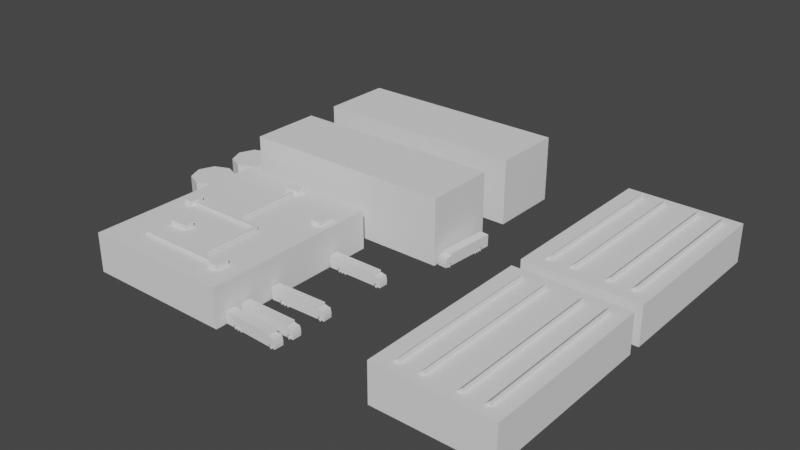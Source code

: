 # Source: logistics.blend  (saved by Blender 2.93.21; exported with 4.5.12 LTS)
import bpy
from mathutils import Matrix  # noqa: F401  (used for matrix-valued properties, if any)

bpy.ops.wm.read_factory_settings(use_empty=True)
scene = bpy.context.scene
scene.name = 'Scene'

# ---- collections
col_collection = bpy.data.collections.new('Collection'); scene.collection.children.link(col_collection)

# ---- world
world_world = bpy.data.worlds.new('World'); scene.world = world_world
world_world.use_nodes = True; world_world.node_tree.nodes.clear()
_N = world_world.node_tree.nodes; _L = world_world.node_tree.links
n0 = _N.new('ShaderNodeOutputWorld'); n0.name = 'World Output'; n0.location = (300, 300)
n1 = _N.new('ShaderNodeBackground'); n1.name = 'Background'; n1.location = (10, 300)
n1.inputs[0].default_value = (0.05088, 0.05088, 0.05088, 1.0)
_L.new(n1.outputs[0], n0.inputs[0])
n0.is_active_output = True
world_world.color = (0.05088, 0.05088, 0.05088)
world_world.use_sun_shadow = False
world_world.sun_shadow_jitter_overblur = 0.0

# ---- meshes
me_plane_002 = bpy.data.meshes.new('Plane.002')
me_plane_002.from_pydata([(11.28, -6.206, 0.0), (97.05, -6.206, 0.0), (11.28, 128.8, 0.0), (97.05, 128.8, 0.0), (11.28, 139.1, 0.0), (97.05, 139.1, 0.0), (11.28, 274.1, 0.0), (97.05, 274.1, 0.0), (-221.0, -7.785, 0.0), (-109.7, -7.785, 0.0), (-221.0, 127.3, 0.0), (-109.7, 127.3, 0.0), (-220.9, 139.1, 0.0), (-56.9, 139.1, 0.0), (-220.9, 193.5, 0.0), (-56.9, 193.5, 0.0), (-220.9, 218.9, 0.0), (-56.9, 218.9, 0.0), (-220.9, 273.3, 0.0), (-56.9, 273.3, 0.0), (-244.8, 128.4, 0.0), (-256.2, 123.6, 0.0), (-261.0, 112.1, 0.0), (-256.2, 100.6, 0.0), (-244.8, 95.87, 0.0), (-233.3, 100.6, 0.0), (-228.5, 112.1, 0.0), (-233.3, 123.6, 0.0), (-244.8, 169.4, 0.0), (-256.2, 164.7, 0.0), (-261.0, 153.2, 0.0), (-256.2, 141.7, 0.0), (-244.8, 136.9, 0.0), (-233.3, 141.7, 0.0), (-228.5, 153.2, 0.0), (-233.3, 164.7, 0.0), (-244.8, 211.3, 0.0), (-256.2, 206.5, 0.0), (-261.0, 195.0, 0.0), (-256.2, 183.5, 0.0), (-244.8, 178.8, 0.0), (-233.3, 183.5, 0.0), (-228.5, 195.0, 0.0), (-233.3, 206.5, 0.0), (-256.2, 123.6, 21.32), (-244.8, 128.4, 21.32), (-261.0, 112.1, 21.32), (-256.2, 100.6, 21.32), (-244.8, 95.87, 21.32), (-233.3, 100.6, 21.32), (-228.5, 112.1, 21.32), (-233.3, 123.6, 21.32), (-256.2, 164.7, 21.32), (-244.8, 169.4, 21.32), (-261.0, 153.2, 21.32), (-256.2, 141.7, 21.32), (-244.8, 136.9, 21.32), (-233.3, 141.7, 21.32), (-228.5, 153.2, 21.32), (-233.3, 164.7, 21.32), (-256.2, 206.5, 21.32), (-244.8, 211.3, 21.32), (-261.0, 195.0, 21.32), (-256.2, 183.5, 21.32), (-244.8, 178.8, 21.32), (-233.3, 183.5, 21.32), (-228.5, 195.0, 21.32), (-233.3, 206.5, 21.32), (11.28, 128.8, 29.21), (11.28, -6.206, 29.21), (97.05, -6.206, 29.21), (97.05, 128.8, 29.21), (11.28, 139.1, 29.21), (11.28, 274.1, 29.21), (97.05, 139.1, 29.21), (97.05, 274.1, 29.21), (-221.0, -7.785, 29.21), (-221.0, 127.3, 29.21), (-109.7, -7.785, 29.21), (-109.7, 127.3, 29.21), (-220.9, 139.1, 50.03), (-220.9, 193.5, 50.03), (-56.9, 139.1, 50.03), (-56.9, 193.5, 50.03), (-220.9, 218.9, 50.03), (-220.9, 273.3, 50.03), (-56.9, 218.9, 50.03), (-56.9, 273.3, 50.03)], [], [(0, 2, 3, 1), (4, 6, 7, 5), (8, 10, 11, 9), (12, 14, 15, 13), (16, 18, 19, 17), (21, 20, 27, 26, 25, 24, 23, 22), (29, 28, 35, 34, 33, 32, 31, 30), (37, 36, 43, 42, 41, 40, 39, 38), (44, 46, 47, 48, 49, 50, 51, 45), (52, 54, 55, 56, 57, 58, 59, 53), (60, 62, 63, 64, 65, 66, 67, 61), (27, 20, 45, 51), (42, 43, 67, 66), (20, 21, 44, 45), (35, 28, 53, 59), (28, 29, 52, 53), (43, 36, 61, 67), (21, 22, 46, 44), (36, 37, 60, 61), (29, 30, 54, 52), (22, 23, 47, 46), (37, 38, 62, 60), (30, 31, 55, 54), (23, 24, 48, 47), (38, 39, 63, 62), (31, 32, 56, 55), (24, 25, 49, 48), (39, 40, 64, 63), (32, 33, 57, 56), (25, 26, 50, 49), (40, 41, 65, 64), (33, 34, 58, 57), (26, 27, 51, 50), (41, 42, 66, 65), (34, 35, 59, 58), (69, 70, 71, 68), (72, 74, 75, 73), (76, 78, 79, 77), (80, 82, 83, 81), (84, 86, 87, 85), (14, 12, 80, 81), (4, 5, 74, 72), (12, 13, 82, 80), (5, 7, 75, 74), (13, 15, 83, 82), (7, 6, 73, 75), (2, 0, 69, 68), (15, 14, 81, 83), (10, 8, 76, 77), (0, 1, 70, 69), (18, 16, 84, 85), (8, 9, 78, 76), (1, 3, 71, 70), (16, 17, 86, 84), (9, 11, 79, 78), (3, 2, 68, 71), (17, 19, 87, 86), (11, 10, 77, 79), (6, 4, 72, 73), (19, 18, 85, 87)])
_uv = me_plane_002.uv_layers.new(name='UVMap')
_uv.uv.foreach_set('vector', [0.0, 0.0, 0.0, 1.0, 1.0, 1.0, 1.0, 0.0, 0.0, 0.0, 0.0, 1.0, 1.0, 1.0, 1.0, 0.0, 0.0, 0.0, 0.0, 1.0, 1.0, 1.0, 1.0, 0.0, 0.0, 0.0, 0.0, 1.0, 1.0, 1.0, 1.0, 0.0, 0.0, 0.0, 0.0, 1.0, 1.0, 1.0, 1.0, 0.0, 0.0, 0.0, 0.0, 0.0, 0.0, 0.0, 0.0, 0.0, 0.0, 0.0, 0.0, 0.0, 0.0, 0.0, 0.0, 0.0, 0.0, 0.0, 0.0, 0.0, 0.0, 0.0, 0.0, 0.0, 0.0, 0.0, 0.0, 0.0, 0.0, 0.0, 0.0, 0.0, 0.0, 0.0, 0.0, 0.0, 0.0, 0.0, 0.0, 0.0, 0.0, 0.0, 0.0, 0.0, 0.0, 0.0, 0.0, 0.0, 0.0, 0.0, 0.0, 0.0, 0.0, 0.0, 0.0, 0.0, 0.0, 0.0, 0.0, 0.0, 0.0, 0.0, 0.0, 0.0, 0.0, 0.0, 0.0, 0.0, 0.0, 0.0, 0.0, 0.0, 0.0, 0.0, 0.0, 0.0, 0.0, 0.0, 0.0, 0.0, 0.0, 0.0, 0.0, 0.0, 0.0, 0.0, 0.0, 0.0, 0.0, 0.0, 0.0, 0.0, 0.0, 0.0, 0.0, 0.0, 0.0, 0.0, 0.0, 0.0, 0.0, 0.0, 0.0, 0.0, 0.0, 0.0, 0.0, 0.0, 0.0, 0.0, 0.0, 0.0, 0.0, 0.0, 0.0, 0.0, 0.0, 0.0, 0.0, 0.0, 0.0, 0.0, 0.0, 0.0, 0.0, 0.0, 0.0, 0.0, 0.0, 0.0, 0.0, 0.0, 0.0, 0.0, 0.0, 0.0, 0.0, 0.0, 0.0, 0.0, 0.0, 0.0, 0.0, 0.0, 0.0, 0.0, 0.0, 0.0, 0.0, 0.0, 0.0, 0.0, 0.0, 0.0, 0.0, 0.0, 0.0, 0.0, 0.0, 0.0, 0.0, 0.0, 0.0, 0.0, 0.0, 0.0, 0.0, 0.0, 0.0, 0.0, 0.0, 0.0, 0.0, 0.0, 0.0, 0.0, 0.0, 0.0, 0.0, 0.0, 0.0, 0.0, 0.0, 0.0, 0.0, 0.0, 0.0, 0.0, 0.0, 0.0, 0.0, 0.0, 0.0, 0.0, 0.0, 0.0, 0.0, 0.0, 0.0, 0.0, 0.0, 0.0, 0.0, 0.0, 0.0, 0.0, 0.0, 0.0, 0.0, 0.0, 0.0, 0.0, 0.0, 0.0, 0.0, 0.0, 0.0, 0.0, 0.0, 0.0, 0.0, 0.0, 0.0, 0.0, 0.0, 0.0, 0.0, 0.0, 0.0, 0.0, 0.0, 0.0, 0.0, 0.0, 0.0, 0.0, 0.0, 0.0, 0.0, 0.0, 0.0, 0.0, 0.0, 0.0, 0.0, 0.0, 0.0, 0.0, 0.0, 0.0, 0.0, 0.0, 0.0, 0.0, 0.0, 0.0, 0.0, 0.0, 0.0, 0.0, 0.0, 0.0, 0.0, 0.0, 0.0, 0.0, 0.0, 0.0, 0.0, 0.0, 0.0, 0.0, 0.0, 0.0, 0.0, 0.0, 0.0, 0.0, 0.0, 0.0, 0.0, 0.0, 0.0, 0.0, 0.0, 0.0, 0.0, 0.0, 0.0, 0.0, 1.0, 0.0, 1.0, 1.0, 0.0, 1.0, 0.0, 0.0, 1.0, 0.0, 1.0, 1.0, 0.0, 1.0, 0.0, 0.0, 1.0, 0.0, 1.0, 1.0, 0.0, 1.0, 0.0, 0.0, 1.0, 0.0, 1.0, 1.0, 0.0, 1.0, 0.0, 0.0, 1.0, 0.0, 1.0, 1.0, 0.0, 1.0, 0.0, 1.0, 0.0, 0.0, 0.0, 0.0, 0.0, 1.0, 0.0, 0.0, 1.0, 0.0, 1.0, 0.0, 0.0, 0.0, 0.0, 0.0, 1.0, 0.0, 1.0, 0.0, 0.0, 0.0, 1.0, 0.0, 1.0, 1.0, 1.0, 1.0, 1.0, 0.0, 1.0, 0.0, 1.0, 1.0, 1.0, 1.0, 1.0, 0.0, 1.0, 1.0, 0.0, 1.0, 0.0, 1.0, 1.0, 1.0, 0.0, 1.0, 0.0, 0.0, 0.0, 0.0, 0.0, 1.0, 1.0, 1.0, 0.0, 1.0, 0.0, 1.0, 1.0, 1.0, 0.0, 1.0, 0.0, 0.0, 0.0, 0.0, 0.0, 1.0, 0.0, 0.0, 1.0, 0.0, 1.0, 0.0, 0.0, 0.0, 0.0, 1.0, 0.0, 0.0, 0.0, 0.0, 0.0, 1.0, 0.0, 0.0, 1.0, 0.0, 1.0, 0.0, 0.0, 0.0, 1.0, 0.0, 1.0, 1.0, 1.0, 1.0, 1.0, 0.0, 0.0, 0.0, 1.0, 0.0, 1.0, 0.0, 0.0, 0.0, 1.0, 0.0, 1.0, 1.0, 1.0, 1.0, 1.0, 0.0, 1.0, 1.0, 0.0, 1.0, 0.0, 1.0, 1.0, 1.0, 1.0, 0.0, 1.0, 1.0, 1.0, 1.0, 1.0, 0.0, 1.0, 1.0, 0.0, 1.0, 0.0, 1.0, 1.0, 1.0, 0.0, 1.0, 0.0, 0.0, 0.0, 0.0, 0.0, 1.0, 1.0, 1.0, 0.0, 1.0, 0.0, 1.0, 1.0, 1.0])
me_plane_002.use_remesh_fix_poles = True
me_plane_002.use_remesh_preserve_attributes = False
me_plane_002.update()
me_cube_003 = bpy.data.meshes.new('Cube.003')
me_cube_003.from_pydata([(-33.02, -28.35, -0.2034), (-15.65, -28.35, -0.2034), (-15.65, 88.53, -0.2034), (-33.02, 88.53, -0.2034), (-28.81, -28.35, -0.4216), (-28.81, -28.35, 3.788), (-28.81, 88.53, -0.4216), (-28.81, 88.53, 3.788), (-11.44, -28.35, -0.4216), (-11.44, -28.35, 3.788), (-11.44, 88.53, -0.4216), (-11.44, 88.53, 3.788), (9.478, -28.35, -0.2034), (26.84, -28.35, -0.2034), (26.84, 88.53, -0.2034), (9.478, 88.53, -0.2034), (13.69, -28.35, -0.4216), (13.69, -28.35, 3.788), (13.69, 88.53, -0.4216), (13.69, 88.53, 3.788), (31.05, -28.35, -0.4216), (31.05, -28.35, 3.788), (31.05, 88.53, -0.4216), (31.05, 88.53, 3.788), (-33.02, 119.5, -0.2034), (-15.65, 119.5, -0.2034), (-15.65, 236.3, -0.2034), (-33.02, 236.3, -0.2034), (-28.81, 119.5, -0.4216), (-28.81, 119.5, 3.788), (-28.81, 236.3, -0.4216), (-28.81, 236.3, 3.788), (-11.44, 119.5, -0.4216), (-11.44, 119.5, 3.788), (-11.44, 236.3, -0.4216), (-11.44, 236.3, 3.788), (9.478, 119.5, -0.2034), (26.84, 119.5, -0.2034), (26.84, 236.3, -0.2034), (9.478, 236.3, -0.2034), (13.69, 119.5, -0.4216), (13.69, 119.5, 3.788), (13.69, 236.3, -0.4216), (13.69, 236.3, 3.788), (31.05, 119.5, -0.4216), (31.05, 119.5, 3.788), (31.05, 236.3, -0.4216), (31.05, 236.3, 3.788)], [], [(2, 11, 10), (3, 7, 6), (6, 7, 5, 4), (4, 5, 0), (3, 6, 4, 0), (7, 3, 0, 5), (10, 11, 9, 8), (8, 9, 1), (2, 10, 8, 1), (11, 2, 1, 9), (14, 23, 22), (15, 19, 18), (18, 19, 17, 16), (16, 17, 12), (15, 18, 16, 12), (19, 15, 12, 17), (22, 23, 21, 20), (20, 21, 13), (14, 22, 20, 13), (23, 14, 13, 21), (26, 35, 34), (27, 31, 30), (30, 31, 29, 28), (28, 29, 24), (27, 30, 28, 24), (31, 27, 24, 29), (34, 35, 33, 32), (32, 33, 25), (26, 34, 32, 25), (35, 26, 25, 33), (38, 47, 46), (39, 43, 42), (42, 43, 41, 40), (40, 41, 36), (39, 42, 40, 36), (43, 39, 36, 41), (46, 47, 45, 44), (44, 45, 37), (38, 46, 44, 37), (47, 38, 37, 45)])
_uv = me_cube_003.uv_layers.new(name='UVMap')
_uv.uv.foreach_set('vector', [0.5, 0.25, 0.625, 0.5, 0.375, 0.5, 0.5, 0.25, 0.625, 0.5, 0.375, 0.5, 0.375, 0.5, 0.625, 0.5, 0.625, 0.75, 0.375, 0.75, 0.375, 0.75, 0.625, 0.75, 0.5, 1.0, 0.125, 0.5, 0.375, 0.5, 0.375, 0.75, 0.125, 0.75, 0.625, 0.5, 0.875, 0.5, 0.875, 0.75, 0.625, 0.75, 0.375, 0.5, 0.625, 0.5, 0.625, 0.75, 0.375, 0.75, 0.375, 0.75, 0.625, 0.75, 0.5, 1.0, 0.125, 0.5, 0.375, 0.5, 0.375, 0.75, 0.125, 0.75, 0.625, 0.5, 0.875, 0.5, 0.875, 0.75, 0.625, 0.75, 0.5, 0.25, 0.625, 0.5, 0.375, 0.5, 0.5, 0.25, 0.625, 0.5, 0.375, 0.5, 0.375, 0.5, 0.625, 0.5, 0.625, 0.75, 0.375, 0.75, 0.375, 0.75, 0.625, 0.75, 0.5, 1.0, 0.125, 0.5, 0.375, 0.5, 0.375, 0.75, 0.125, 0.75, 0.625, 0.5, 0.875, 0.5, 0.875, 0.75, 0.625, 0.75, 0.375, 0.5, 0.625, 0.5, 0.625, 0.75, 0.375, 0.75, 0.375, 0.75, 0.625, 0.75, 0.5, 1.0, 0.125, 0.5, 0.375, 0.5, 0.375, 0.75, 0.125, 0.75, 0.625, 0.5, 0.875, 0.5, 0.875, 0.75, 0.625, 0.75, 0.5, 0.25, 0.625, 0.5, 0.375, 0.5, 0.5, 0.25, 0.625, 0.5, 0.375, 0.5, 0.375, 0.5, 0.625, 0.5, 0.625, 0.75, 0.375, 0.75, 0.375, 0.75, 0.625, 0.75, 0.5, 1.0, 0.125, 0.5, 0.375, 0.5, 0.375, 0.75, 0.125, 0.75, 0.625, 0.5, 0.875, 0.5, 0.875, 0.75, 0.625, 0.75, 0.375, 0.5, 0.625, 0.5, 0.625, 0.75, 0.375, 0.75, 0.375, 0.75, 0.625, 0.75, 0.5, 1.0, 0.125, 0.5, 0.375, 0.5, 0.375, 0.75, 0.125, 0.75, 0.625, 0.5, 0.875, 0.5, 0.875, 0.75, 0.625, 0.75, 0.5, 0.25, 0.625, 0.5, 0.375, 0.5, 0.5, 0.25, 0.625, 0.5, 0.375, 0.5, 0.375, 0.5, 0.625, 0.5, 0.625, 0.75, 0.375, 0.75, 0.375, 0.75, 0.625, 0.75, 0.5, 1.0, 0.125, 0.5, 0.375, 0.5, 0.375, 0.75, 0.125, 0.75, 0.625, 0.5, 0.875, 0.5, 0.875, 0.75, 0.625, 0.75, 0.375, 0.5, 0.625, 0.5, 0.625, 0.75, 0.375, 0.75, 0.375, 0.75, 0.625, 0.75, 0.5, 1.0, 0.125, 0.5, 0.375, 0.5, 0.375, 0.75, 0.125, 0.75, 0.625, 0.5, 0.875, 0.5, 0.875, 0.75, 0.625, 0.75])
me_cube_003.use_remesh_fix_poles = True
me_cube_003.use_remesh_preserve_attributes = False
me_cube_003.update()
me_cube_004 = bpy.data.meshes.new('Cube.004')
me_cube_004.from_pydata([(3.955, -6.728, -3.28), (3.955, -6.728, 3.28), (3.955, 3.682, -3.28), (3.955, 3.682, 3.28), (10.51, -6.728, -3.28), (10.51, -6.728, 3.28), (10.51, 3.682, -3.28), (10.51, 3.682, 3.28), (-76.39, 42.77, -3.28), (-76.39, 42.77, 3.28), (-76.39, 53.18, -3.28), (-76.39, 53.18, 3.28), (-69.83, 42.77, -3.28), (-69.83, 42.77, 3.28), (-69.83, 53.18, -3.28), (-69.83, 53.18, 3.28), (-36.43, 107.6, -3.28), (-36.43, 107.6, 3.28), (-26.02, 107.6, -3.28), (-26.02, 107.6, 3.28), (-36.43, 101.1, -3.28), (-36.43, 101.1, 3.28), (-26.02, 101.1, -3.28), (-26.02, 101.1, 3.28), (-58.84, -3.181, 0.0), (3.975, -3.181, 0.0), (-58.84, 0.00832, 0.0), (3.975, 0.00832, 0.0), (-70.08, 46.0, 0.0), (-70.08, 49.19, 1.906), (-70.08, 49.19, 0.0), (-11.89, 49.19, 0.0), (-31.21, 101.5, 0.0), (-31.24, 49.19, 0.0), (-28.02, 101.5, 0.0), (-70.08, 46.0, 1.906), (-31.24, 46.0, 0.0), (3.975, 0.00832, 1.906), (-28.06, 49.19, 0.0), (-28.06, 46.0, 0.0), (-58.84, 0.00832, 1.906), (-9.118, 47.53, 0.0), (-11.89, 46.0, 0.0), (-8.712, 45.99, 0.0), (-11.88, 0.00832, 0.0), (3.975, -3.181, 1.906), (-11.88, -3.181, 0.0), (-58.84, -3.181, 1.906), (-8.736, -3.181, 0.0), (-8.736, 0.00832, 0.0), (-11.89, 49.19, 1.906), (-31.21, 101.5, 1.906), (-31.24, 49.19, 1.906), (-28.02, 101.5, 1.906), (-31.24, 46.0, 1.906), (-28.06, 49.19, 1.906), (-28.06, 46.0, 1.906), (-9.118, 47.53, 1.906), (-11.89, 46.0, 1.906), (-8.712, 45.99, 1.906), (-11.88, 0.00832, 1.906), (-11.88, -3.181, 1.906), (-8.736, -3.181, 1.906), (-8.736, 0.00832, 1.906), (-59.76, -3.181, -0.5776), (-59.76, 0.00832, -0.5776), (-61.66, 0.008321, -0.6003), (-61.66, -3.181, -0.6003), (11.57, 76.22, -4.04), (11.57, 76.22, 3.328), (11.57, 89.77, -4.04), (11.57, 89.77, 3.328), (18.94, 76.22, -4.04), (18.94, 76.22, 3.328), (18.94, 89.77, -4.04), (18.94, 89.77, 3.328), (-59.06, 23.76, -4.04), (-59.06, 23.76, 3.328), (-45.51, 23.76, -4.04), (-45.51, 23.76, 3.328), (-59.06, 16.4, -4.04), (-59.06, 16.4, 3.328), (-45.51, 16.4, -4.04), (-45.51, 16.4, 3.328)], [], [(0, 1, 3, 2), (2, 3, 7, 6), (6, 7, 5, 4), (4, 5, 1, 0), (2, 6, 4, 0), (7, 3, 1, 5), (8, 9, 11, 10), (10, 11, 15, 14), (14, 15, 13, 12), (12, 13, 9, 8), (10, 14, 12, 8), (15, 11, 9, 13), (16, 17, 19, 18), (18, 19, 23, 22), (22, 23, 21, 20), (20, 21, 17, 16), (18, 22, 20, 16), (23, 19, 17, 21), (48, 49, 27, 25), (39, 38, 31, 42), (32, 34, 38, 33), (28, 30, 33, 36), (36, 33, 38, 39), (31, 41, 42), (41, 43, 42), (43, 49, 44, 42), (24, 26, 44, 46), (46, 44, 49, 48), (62, 45, 37, 63), (56, 58, 50, 55), (51, 52, 55, 53), (35, 54, 52, 29), (54, 56, 55, 52), (50, 58, 57), (57, 58, 59), (59, 58, 60, 63), (47, 61, 60, 40), (61, 62, 63, 60), (42, 44, 60, 58), (30, 28, 35, 29), (41, 31, 50, 57), (36, 39, 56, 54), (24, 46, 61, 47), (49, 43, 59, 63), (28, 36, 54, 35), (38, 34, 53, 55), (31, 38, 55, 50), (43, 41, 57, 59), (33, 30, 29, 52), (26, 24, 64, 65), (46, 48, 62, 61), (34, 32, 51, 53), (48, 25, 45, 62), (27, 49, 63, 37), (32, 33, 52, 51), (39, 42, 58, 56), (25, 27, 37, 45), (44, 26, 40, 60), (47, 40, 66, 67), (40, 26, 65, 66), (24, 47, 67, 64), (68, 69, 71, 70), (70, 71, 75, 74), (74, 75, 73, 72), (72, 73, 69, 68), (70, 74, 72, 68), (75, 71, 69, 73), (76, 77, 79, 78), (78, 79, 83, 82), (82, 83, 81, 80), (80, 81, 77, 76), (78, 82, 80, 76), (83, 79, 77, 81)])
_uv = me_cube_004.uv_layers.new(name='UVMap')
_uv.uv.foreach_set('vector', [0.375, 0.0, 0.625, 0.0, 0.625, 0.25, 0.375, 0.25, 0.375, 0.25, 0.625, 0.25, 0.625, 0.5, 0.375, 0.5, 0.375, 0.5, 0.625, 0.5, 0.625, 0.75, 0.375, 0.75, 0.375, 0.75, 0.625, 0.75, 0.625, 1.0, 0.375, 1.0, 0.125, 0.5, 0.375, 0.5, 0.375, 0.75, 0.125, 0.75, 0.625, 0.5, 0.875, 0.5, 0.875, 0.75, 0.625, 0.75, 0.375, 0.0, 0.625, 0.0, 0.625, 0.25, 0.375, 0.25, 0.375, 0.25, 0.625, 0.25, 0.625, 0.5, 0.375, 0.5, 0.375, 0.5, 0.625, 0.5, 0.625, 0.75, 0.375, 0.75, 0.375, 0.75, 0.625, 0.75, 0.625, 1.0, 0.375, 1.0, 0.125, 0.5, 0.375, 0.5, 0.375, 0.75, 0.125, 0.75, 0.625, 0.5, 0.875, 0.5, 0.875, 0.75, 0.625, 0.75, 0.375, 0.0, 0.625, 0.0, 0.625, 0.25, 0.375, 0.25, 0.375, 0.25, 0.625, 0.25, 0.625, 0.5, 0.375, 0.5, 0.375, 0.5, 0.625, 0.5, 0.625, 0.75, 0.375, 0.75, 0.375, 0.75, 0.625, 0.75, 0.625, 1.0, 0.375, 1.0, 0.125, 0.5, 0.375, 0.5, 0.375, 0.75, 0.125, 0.75, 0.625, 0.5, 0.875, 0.5, 0.875, 0.75, 0.625, 0.75, 0.7816, 0.0, 0.7816, 1.0, 1.0, 1.0, 1.0, 0.0, 0.7221, 0.0, 0.7221, 1.0, 1.0, 1.0, 1.0, 0.0, 0.0, 0.0, 0.0, 1.0, 1.0, 1.0, 1.0, 0.0, 0.0, 0.0, 0.0, 1.0, 0.6675, 1.0, 0.6675, 0.0, 0.6675, 0.0, 0.6675, 1.0, 0.7221, 1.0, 0.7221, 0.0, 1.0, 1.0, 1.0, 1.0, 1.0, 0.0, 1.0, 1.0, 1.0, 1.0, 1.0, 0.0, 1.0, 1.0, 1.0, 1.0, 1.0, 0.0, 1.0, 0.0, 0.0, 0.0, 0.0, 1.0, 0.7276, 1.0, 0.7276, 0.0, 0.7276, 0.0, 0.7276, 1.0, 0.7816, 1.0, 0.7816, 0.0, 0.7816, 0.0, 1.0, 0.0, 1.0, 1.0, 0.7816, 1.0, 0.7221, 0.0, 1.0, 0.0, 1.0, 1.0, 0.7221, 1.0, 0.0, 0.0, 1.0, 0.0, 1.0, 1.0, 0.0, 1.0, 0.0, 0.0, 0.6675, 0.0, 0.6675, 1.0, 0.0, 1.0, 0.6675, 0.0, 0.7221, 0.0, 0.7221, 1.0, 0.6675, 1.0, 1.0, 1.0, 1.0, 0.0, 1.0, 1.0, 1.0, 1.0, 1.0, 0.0, 1.0, 1.0, 1.0, 1.0, 1.0, 0.0, 1.0, 0.0, 1.0, 1.0, 0.0, 0.0, 0.7276, 0.0, 0.7276, 1.0, 0.0, 1.0, 0.7276, 0.0, 0.7816, 0.0, 0.7816, 1.0, 0.7276, 1.0, 1.0, 0.0, 1.0, 0.0, 1.0, 0.0, 1.0, 0.0, 0.0, 1.0, 0.0, 0.0, 0.0, 0.0, 0.0, 1.0, 1.0, 1.0, 1.0, 1.0, 1.0, 1.0, 1.0, 1.0, 0.6675, 0.0, 0.7221, 0.0, 0.7221, 0.0, 0.6675, 0.0, 0.0, 0.0, 0.7276, 0.0, 0.7276, 0.0, 0.0, 0.0, 1.0, 1.0, 1.0, 1.0, 1.0, 1.0, 1.0, 1.0, 0.0, 0.0, 0.6675, 0.0, 0.6675, 0.0, 0.0, 0.0, 1.0, 1.0, 0.0, 1.0, 0.0, 1.0, 1.0, 1.0, 1.0, 1.0, 0.7221, 1.0, 0.7221, 1.0, 1.0, 1.0, 1.0, 1.0, 1.0, 1.0, 1.0, 1.0, 1.0, 1.0, 0.6675, 1.0, 0.0, 1.0, 0.0, 1.0, 0.6675, 1.0, 0.0, 1.0, 0.0, 0.0, 0.0, 0.0, 0.0, 1.0, 0.7276, 0.0, 0.7816, 0.0, 0.7816, 0.0, 0.7276, 0.0, 0.0, 1.0, 0.0, 0.0, 0.0, 0.0, 0.0, 1.0, 0.7816, 0.0, 1.0, 0.0, 1.0, 0.0, 0.7816, 0.0, 1.0, 1.0, 0.7816, 1.0, 0.7816, 1.0, 1.0, 1.0, 0.0, 0.0, 1.0, 0.0, 1.0, 0.0, 0.0, 0.0, 0.7221, 0.0, 1.0, 0.0, 1.0, 0.0, 0.7221, 0.0, 1.0, 0.0, 1.0, 1.0, 1.0, 1.0, 1.0, 0.0, 0.7276, 1.0, 0.0, 1.0, 0.0, 1.0, 0.7276, 1.0, 0.0, 0.0, 0.0, 1.0, 0.0, 1.0, 0.0, 0.0, 0.0, 1.0, 0.0, 1.0, 0.0, 1.0, 0.0, 1.0, 0.0, 0.0, 0.0, 0.0, 0.0, 0.0, 0.0, 0.0, 0.375, 0.0, 0.625, 0.0, 0.625, 0.25, 0.375, 0.25, 0.375, 0.25, 0.625, 0.25, 0.625, 0.5, 0.375, 0.5, 0.375, 0.5, 0.625, 0.5, 0.625, 0.75, 0.375, 0.75, 0.375, 0.75, 0.625, 0.75, 0.625, 1.0, 0.375, 1.0, 0.125, 0.5, 0.375, 0.5, 0.375, 0.75, 0.125, 0.75, 0.625, 0.5, 0.875, 0.5, 0.875, 0.75, 0.625, 0.75, 0.375, 0.0, 0.625, 0.0, 0.625, 0.25, 0.375, 0.25, 0.375, 0.25, 0.625, 0.25, 0.625, 0.5, 0.375, 0.5, 0.375, 0.5, 0.625, 0.5, 0.625, 0.75, 0.375, 0.75, 0.375, 0.75, 0.625, 0.75, 0.625, 1.0, 0.375, 1.0, 0.125, 0.5, 0.375, 0.5, 0.375, 0.75, 0.125, 0.75, 0.625, 0.5, 0.875, 0.5, 0.875, 0.75, 0.625, 0.75])
me_cube_004.use_remesh_fix_poles = True
me_cube_004.use_remesh_preserve_attributes = False
me_cube_004.update()
me_cube_005 = bpy.data.meshes.new('Cube.005')
me_cube_005.from_pydata([(-26.59, -11.27, -26.16), (-26.59, -11.27, -19.24), (-26.29, -4.352, -26.16), (-26.29, -4.352, -19.24), (11.75, -12.92, -26.16), (11.75, -12.92, -19.24), (12.05, -5.999, -26.16), (12.05, -5.999, -19.24), (11.96, -12.92, -26.16), (11.96, -12.92, -20.83), (12.26, -6.008, -26.16), (12.26, -6.008, -20.83), (16.89, -13.14, -26.16), (16.13, -13.1, -21.56), (17.19, -6.22, -26.16), (16.43, -6.187, -21.56), (12.26, -6.008, -23.5), (11.96, -12.92, -23.5), (16.95, -6.21, -23.86), (16.66, -13.13, -23.86), (-11.73, -11.87, -28.2), (-12.47, -11.84, -26.38), (-11.43, -4.987, -28.2), (-12.18, -4.955, -26.38), (11.37, -12.87, -28.2), (11.97, -12.89, -26.38), (11.66, -5.98, -28.2), (12.27, -6.006, -26.38), (-20.49, -11.5, -28.2), (-19.44, -11.54, -26.38), (-20.19, -4.611, -28.2), (-19.15, -4.656, -26.38), (-26.19, -4.353, -28.2), (-26.49, -11.24, -28.2), (-26.49, -11.24, -26.38), (-26.19, -4.353, -26.38), (15.26, -13.03, -28.2), (14.65, -13.01, -26.38), (15.55, -6.147, -28.2), (14.94, -6.121, -26.38), (16.98, -6.208, -26.38), (16.98, -6.208, -28.2), (16.68, -13.09, -28.2), (16.68, -13.09, -26.38), (-14.92, -11.64, -27.98), (-13.48, -11.71, -26.54), (-14.63, -4.926, -27.98), (-13.19, -4.988, -26.54), (-13.48, -11.71, -29.43), (-12.03, -11.77, -27.98), (-13.19, -4.988, -29.43), (-11.75, -5.05, -27.98), (-20.07, -11.42, -27.98), (-18.62, -11.48, -26.54), (-19.78, -4.705, -27.98), (-18.33, -4.767, -26.54), (-18.62, -11.48, -29.43), (-17.18, -11.55, -27.98), (-18.33, -4.767, -29.43), (-16.89, -4.829, -27.98), (-17.55, -11.53, -27.98), (-16.1, -11.59, -26.54), (-17.26, -4.814, -27.98), (-15.81, -4.876, -26.54), (-16.1, -11.59, -29.43), (-14.66, -11.66, -27.98), (-15.81, -4.876, -29.43), (-14.37, -4.938, -27.98), (11.89, -12.8, -27.98), (13.33, -12.86, -26.54), (12.18, -6.078, -27.98), (13.62, -6.14, -26.54), (13.33, -12.86, -29.43), (14.77, -12.92, -27.98), (13.62, -6.14, -29.43), (15.06, -6.202, -27.98), (-25.68, 1.111, -26.16), (-25.68, 1.111, -19.24), (-25.7, 8.034, -26.16), (-25.7, 8.034, -19.24), (12.7, 1.267, -26.16), (12.7, 1.267, -19.24), (12.67, 8.19, -26.16), (12.67, 8.19, -19.24), (12.91, 1.268, -26.16), (12.91, 1.268, -20.83), (12.88, 8.191, -26.16), (12.88, 8.191, -20.83), (17.85, 1.288, -26.16), (17.08, 1.285, -21.56), (17.82, 8.211, -26.16), (17.05, 8.208, -21.56), (12.88, 8.191, -23.5), (12.91, 1.268, -23.5), (17.58, 8.21, -23.86), (17.61, 1.287, -23.86), (-10.8, 1.206, -28.2), (-11.55, 1.203, -26.38), (-10.83, 8.097, -28.2), (-11.58, 8.094, -26.38), (12.31, 1.3, -28.2), (12.92, 1.302, -26.38), (12.29, 8.191, -28.2), (12.89, 8.194, -26.38), (-19.57, 1.17, -28.2), (-18.52, 1.174, -26.38), (-19.6, 8.062, -28.2), (-18.55, 8.066, -26.38), (-25.61, 8.037, -28.2), (-25.58, 1.146, -28.2), (-25.58, 1.146, -26.38), (-25.61, 8.037, -26.38), (16.2, 1.315, -28.2), (15.6, 1.313, -26.38), (16.18, 8.207, -28.2), (15.57, 8.205, -26.38), (17.6, 8.213, -26.38), (17.6, 8.213, -28.2), (17.63, 1.321, -28.2), (17.63, 1.321, -26.38), (-14.0, 1.284, -27.98), (-12.56, 1.29, -26.54), (-14.03, 8.008, -27.98), (-12.59, 8.014, -26.54), (-12.56, 1.29, -29.43), (-11.11, 1.296, -27.98), (-12.59, 8.014, -29.43), (-11.14, 8.02, -27.98), (-19.15, 1.264, -27.98), (-17.71, 1.269, -26.54), (-19.18, 7.987, -27.98), (-17.74, 7.993, -26.54), (-17.71, 1.269, -29.43), (-16.26, 1.275, -27.98), (-17.74, 7.993, -29.43), (-16.29, 7.999, -27.98), (-16.63, 1.274, -27.98), (-15.19, 1.28, -26.54), (-16.66, 7.997, -27.98), (-15.21, 8.003, -26.54), (-15.19, 1.28, -29.43), (-13.74, 1.286, -27.98), (-15.21, 8.003, -29.43), (-13.77, 8.009, -27.98), (12.83, 1.394, -27.98), (14.27, 1.399, -26.54), (12.8, 8.117, -27.98), (14.25, 8.123, -26.54), (14.27, 1.399, -29.43), (15.72, 1.405, -27.98), (14.25, 8.123, -29.43), (15.69, 8.129, -27.98), (-25.56, 26.63, -26.16), (-25.56, 26.63, -19.24), (-25.79, 33.55, -26.16), (-25.79, 33.55, -19.24), (12.79, 27.91, -26.16), (12.79, 27.91, -19.24), (12.56, 34.83, -26.16), (12.56, 34.83, -19.24), (13.01, 27.92, -26.16), (13.01, 27.92, -20.83), (12.77, 34.84, -26.16), (12.77, 34.84, -20.83), (17.94, 28.09, -26.16), (17.17, 28.06, -21.56), (17.71, 35.01, -26.16), (16.94, 34.98, -21.56), (12.77, 34.84, -23.5), (13.01, 27.92, -23.5), (17.47, 35.0, -23.86), (17.7, 28.08, -23.86), (-10.7, 27.16, -28.2), (-11.44, 27.14, -26.38), (-10.93, 34.05, -28.2), (-11.67, 34.03, -26.38), (12.41, 27.94, -28.2), (13.01, 27.96, -26.38), (12.18, 34.82, -28.2), (12.78, 34.84, -26.38), (-19.46, 26.87, -28.2), (-18.41, 26.91, -26.38), (-19.69, 33.76, -28.2), (-18.64, 33.79, -26.38), (-25.7, 33.56, -28.2), (-25.47, 26.67, -28.2), (-25.47, 26.67, -26.38), (-25.7, 33.56, -26.38), (16.3, 28.07, -28.2), (15.69, 28.05, -26.38), (16.07, 34.95, -28.2), (15.46, 34.93, -26.38), (17.49, 35.0, -26.38), (17.49, 35.0, -28.2), (17.72, 28.11, -28.2), (17.72, 28.11, -26.38), (-13.9, 27.15, -27.98), (-12.46, 27.2, -26.54), (-14.12, 33.87, -27.98), (-12.68, 33.92, -26.54), (-12.46, 27.2, -29.43), (-11.01, 27.25, -27.98), (-12.68, 33.92, -29.43), (-11.24, 33.97, -27.98), (-19.05, 26.98, -27.98), (-17.6, 27.03, -26.54), (-19.27, 33.7, -27.98), (-17.83, 33.75, -26.54), (-17.6, 27.03, -29.43), (-16.16, 27.07, -27.98), (-17.83, 33.75, -29.43), (-16.38, 33.79, -27.98), (-16.52, 27.06, -27.98), (-15.08, 27.11, -26.54), (-16.75, 33.78, -27.98), (-15.31, 33.83, -26.54), (-15.08, 27.11, -29.43), (-13.64, 27.16, -27.98), (-15.31, 33.83, -29.43), (-13.86, 33.88, -27.98), (12.92, 28.05, -27.98), (14.36, 28.09, -26.54), (12.69, 34.77, -27.98), (14.14, 34.81, -26.54), (14.36, 28.09, -29.43), (15.81, 28.14, -27.98), (14.14, 34.81, -29.43), (15.58, 34.86, -27.98), (-25.69, 80.6, -26.16), (-25.69, 80.6, -19.24), (-25.69, 87.52, -26.16), (-25.69, 87.52, -19.24), (12.69, 80.63, -26.16), (12.69, 80.63, -19.24), (12.68, 87.55, -26.16), (12.68, 87.55, -19.24), (12.9, 80.63, -26.16), (12.9, 80.63, -20.83), (12.9, 87.55, -26.16), (12.9, 87.55, -20.83), (17.83, 80.63, -26.16), (17.07, 80.63, -21.56), (17.83, 87.55, -26.16), (17.06, 87.55, -21.56), (12.9, 87.55, -23.5), (12.9, 80.63, -23.5), (17.59, 87.55, -23.86), (17.6, 80.63, -23.86), (-10.81, 80.65, -28.2), (-11.56, 80.64, -26.38), (-10.82, 87.54, -28.2), (-11.57, 87.54, -26.38), (12.3, 80.66, -28.2), (12.91, 80.66, -26.38), (12.3, 87.55, -28.2), (12.9, 87.55, -26.38), (-19.58, 80.64, -28.2), (-18.53, 80.64, -26.38), (-19.59, 87.53, -28.2), (-18.54, 87.53, -26.38), (-25.6, 87.53, -28.2), (-25.59, 80.64, -28.2), (-25.59, 80.64, -26.38), (-25.6, 87.53, -26.38), (16.19, 80.66, -28.2), (15.59, 80.66, -26.38), (16.19, 87.56, -28.2), (15.58, 87.56, -26.38), (17.62, 87.56, -26.38), (17.62, 87.56, -28.2), (17.62, 80.66, -28.2), (17.62, 80.66, -26.38), (-14.02, 80.73, -27.98), (-12.57, 80.74, -26.54), (-14.02, 87.46, -27.98), (-12.58, 87.46, -26.54), (-12.57, 80.74, -29.43), (-11.13, 80.74, -27.98), (-12.58, 87.46, -29.43), (-11.13, 87.46, -27.98), (-19.16, 80.73, -27.98), (-17.72, 80.73, -26.54), (-19.17, 87.46, -27.98), (-17.72, 87.46, -26.54), (-17.72, 80.73, -29.43), (-16.27, 80.73, -27.98), (-17.72, 87.46, -29.43), (-16.28, 87.46, -27.98), (-16.64, 80.73, -27.98), (-15.2, 80.73, -26.54), (-16.65, 87.46, -27.98), (-15.2, 87.46, -26.54), (-15.2, 80.73, -29.43), (-13.75, 80.74, -27.98), (-15.2, 87.46, -29.43), (-13.76, 87.46, -27.98), (12.82, 80.75, -27.98), (14.26, 80.75, -26.54), (12.81, 87.48, -27.98), (14.26, 87.48, -26.54), (14.26, 80.75, -29.43), (15.71, 80.76, -27.98), (14.26, 87.48, -29.43), (15.7, 87.48, -27.98), (30.32, 172.6, -26.16), (30.32, 172.6, -19.24), (37.23, 172.2, -26.16), (37.23, 172.2, -19.24), (27.77, 134.4, -26.16), (27.77, 134.4, -19.24), (34.68, 133.9, -26.16), (34.68, 133.9, -19.24), (27.75, 134.1, -26.16), (27.75, 134.1, -20.83), (34.66, 133.7, -26.16), (34.66, 133.7, -20.83), (27.43, 129.2, -26.16), (27.48, 130.0, -21.56), (34.33, 128.8, -26.16), (34.38, 129.5, -21.56), (34.66, 133.7, -23.5), (27.75, 134.1, -23.5), (34.35, 129.0, -23.86), (27.44, 129.5, -23.86), (29.37, 157.8, -28.2), (29.42, 158.5, -26.38), (36.24, 157.3, -28.2), (36.29, 158.1, -26.38), (27.83, 134.7, -28.2), (27.79, 134.1, -26.38), (34.7, 134.3, -28.2), (34.66, 133.7, -26.38), (29.95, 166.5, -28.2), (29.88, 165.5, -26.38), (36.83, 166.1, -28.2), (36.76, 165.0, -26.38), (37.23, 172.1, -28.2), (30.35, 172.5, -28.2), (30.35, 172.5, -26.38), (37.23, 172.1, -26.38), (27.57, 130.9, -28.2), (27.61, 131.5, -26.38), (34.45, 130.4, -28.2), (34.49, 131.0, -26.38), (34.35, 129.0, -26.38), (34.35, 129.0, -28.2), (27.47, 129.4, -28.2), (27.47, 129.4, -26.38), (29.67, 161.0, -27.98), (29.58, 159.5, -26.54), (36.38, 160.5, -27.98), (36.29, 159.1, -26.54), (29.58, 159.5, -29.43), (29.48, 158.1, -27.98), (36.29, 159.1, -29.43), (36.19, 157.7, -27.98), (30.02, 166.1, -27.98), (29.92, 164.7, -26.54), (36.72, 165.7, -27.98), (36.63, 164.2, -26.54), (29.92, 164.7, -29.43), (29.82, 163.2, -27.98), (36.63, 164.2, -29.43), (36.53, 162.8, -27.98), (29.85, 163.6, -27.98), (29.75, 162.2, -26.54), (36.56, 163.2, -27.98), (36.46, 161.7, -26.54), (29.75, 162.2, -29.43), (29.66, 160.7, -27.98), (36.46, 161.7, -29.43), (36.36, 160.3, -27.98), (27.89, 134.2, -27.98), (27.79, 132.8, -26.54), (34.59, 133.8, -27.98), (34.5, 132.3, -26.54), (27.79, 132.8, -29.43), (27.69, 131.3, -27.98), (34.5, 132.3, -29.43), (34.4, 130.9, -27.98)], [], [(0, 1, 3, 2), (2, 3, 7, 6), (6, 7, 5, 4), (4, 5, 1, 0), (2, 6, 4, 0), (7, 3, 1, 5), (16, 17, 9, 11), (18, 15, 13, 19), (11, 9, 13, 15), (16, 11, 15, 18), (17, 8, 12, 19), (8, 10, 14, 12), (9, 17, 19, 13), (10, 16, 18, 14), (10, 8, 17, 16), (14, 18, 19, 12), (20, 21, 23, 22), (22, 23, 27, 26), (26, 27, 25, 24), (24, 25, 21, 20), (22, 26, 24, 20), (27, 23, 21, 25), (28, 30, 31, 29), (33, 34, 35, 32), (29, 31, 35, 34), (30, 28, 33, 32), (31, 30, 32, 35), (28, 29, 34, 33), (38, 36, 37, 39), (41, 40, 43, 42), (37, 36, 42, 43), (36, 38, 41, 42), (39, 37, 43, 40), (38, 39, 40, 41), (44, 45, 47, 46), (46, 47, 51, 50), (50, 51, 49, 48), (48, 49, 45, 44), (46, 50, 48, 44), (51, 47, 45, 49), (52, 53, 55, 54), (54, 55, 59, 58), (58, 59, 57, 56), (56, 57, 53, 52), (54, 58, 56, 52), (59, 55, 53, 57), (60, 61, 63, 62), (62, 63, 67, 66), (66, 67, 65, 64), (64, 65, 61, 60), (62, 66, 64, 60), (67, 63, 61, 65), (68, 69, 71, 70), (70, 71, 75, 74), (74, 75, 73, 72), (72, 73, 69, 68), (70, 74, 72, 68), (75, 71, 69, 73), (76, 77, 79, 78), (78, 79, 83, 82), (82, 83, 81, 80), (80, 81, 77, 76), (78, 82, 80, 76), (83, 79, 77, 81), (92, 93, 85, 87), (94, 91, 89, 95), (87, 85, 89, 91), (92, 87, 91, 94), (93, 84, 88, 95), (84, 86, 90, 88), (85, 93, 95, 89), (86, 92, 94, 90), (86, 84, 93, 92), (90, 94, 95, 88), (96, 97, 99, 98), (98, 99, 103, 102), (102, 103, 101, 100), (100, 101, 97, 96), (98, 102, 100, 96), (103, 99, 97, 101), (104, 106, 107, 105), (109, 110, 111, 108), (105, 107, 111, 110), (106, 104, 109, 108), (107, 106, 108, 111), (104, 105, 110, 109), (114, 112, 113, 115), (117, 116, 119, 118), (113, 112, 118, 119), (112, 114, 117, 118), (115, 113, 119, 116), (114, 115, 116, 117), (120, 121, 123, 122), (122, 123, 127, 126), (126, 127, 125, 124), (124, 125, 121, 120), (122, 126, 124, 120), (127, 123, 121, 125), (128, 129, 131, 130), (130, 131, 135, 134), (134, 135, 133, 132), (132, 133, 129, 128), (130, 134, 132, 128), (135, 131, 129, 133), (136, 137, 139, 138), (138, 139, 143, 142), (142, 143, 141, 140), (140, 141, 137, 136), (138, 142, 140, 136), (143, 139, 137, 141), (144, 145, 147, 146), (146, 147, 151, 150), (150, 151, 149, 148), (148, 149, 145, 144), (146, 150, 148, 144), (151, 147, 145, 149), (152, 153, 155, 154), (154, 155, 159, 158), (158, 159, 157, 156), (156, 157, 153, 152), (154, 158, 156, 152), (159, 155, 153, 157), (168, 169, 161, 163), (170, 167, 165, 171), (163, 161, 165, 167), (168, 163, 167, 170), (169, 160, 164, 171), (160, 162, 166, 164), (161, 169, 171, 165), (162, 168, 170, 166), (162, 160, 169, 168), (166, 170, 171, 164), (172, 173, 175, 174), (174, 175, 179, 178), (178, 179, 177, 176), (176, 177, 173, 172), (174, 178, 176, 172), (179, 175, 173, 177), (180, 182, 183, 181), (185, 186, 187, 184), (181, 183, 187, 186), (182, 180, 185, 184), (183, 182, 184, 187), (180, 181, 186, 185), (190, 188, 189, 191), (193, 192, 195, 194), (189, 188, 194, 195), (188, 190, 193, 194), (191, 189, 195, 192), (190, 191, 192, 193), (196, 197, 199, 198), (198, 199, 203, 202), (202, 203, 201, 200), (200, 201, 197, 196), (198, 202, 200, 196), (203, 199, 197, 201), (204, 205, 207, 206), (206, 207, 211, 210), (210, 211, 209, 208), (208, 209, 205, 204), (206, 210, 208, 204), (211, 207, 205, 209), (212, 213, 215, 214), (214, 215, 219, 218), (218, 219, 217, 216), (216, 217, 213, 212), (214, 218, 216, 212), (219, 215, 213, 217), (220, 221, 223, 222), (222, 223, 227, 226), (226, 227, 225, 224), (224, 225, 221, 220), (222, 226, 224, 220), (227, 223, 221, 225), (228, 229, 231, 230), (230, 231, 235, 234), (234, 235, 233, 232), (232, 233, 229, 228), (230, 234, 232, 228), (235, 231, 229, 233), (244, 245, 237, 239), (246, 243, 241, 247), (239, 237, 241, 243), (244, 239, 243, 246), (245, 236, 240, 247), (236, 238, 242, 240), (237, 245, 247, 241), (238, 244, 246, 242), (238, 236, 245, 244), (242, 246, 247, 240), (248, 249, 251, 250), (250, 251, 255, 254), (254, 255, 253, 252), (252, 253, 249, 248), (250, 254, 252, 248), (255, 251, 249, 253), (256, 258, 259, 257), (261, 262, 263, 260), (257, 259, 263, 262), (258, 256, 261, 260), (259, 258, 260, 263), (256, 257, 262, 261), (266, 264, 265, 267), (269, 268, 271, 270), (265, 264, 270, 271), (264, 266, 269, 270), (267, 265, 271, 268), (266, 267, 268, 269), (272, 273, 275, 274), (274, 275, 279, 278), (278, 279, 277, 276), (276, 277, 273, 272), (274, 278, 276, 272), (279, 275, 273, 277), (280, 281, 283, 282), (282, 283, 287, 286), (286, 287, 285, 284), (284, 285, 281, 280), (282, 286, 284, 280), (287, 283, 281, 285), (288, 289, 291, 290), (290, 291, 295, 294), (294, 295, 293, 292), (292, 293, 289, 288), (290, 294, 292, 288), (295, 291, 289, 293), (296, 297, 299, 298), (298, 299, 303, 302), (302, 303, 301, 300), (300, 301, 297, 296), (298, 302, 300, 296), (303, 299, 297, 301), (304, 305, 307, 306), (306, 307, 311, 310), (310, 311, 309, 308), (308, 309, 305, 304), (306, 310, 308, 304), (311, 307, 305, 309), (320, 321, 313, 315), (322, 319, 317, 323), (315, 313, 317, 319), (320, 315, 319, 322), (321, 312, 316, 323), (312, 314, 318, 316), (313, 321, 323, 317), (314, 320, 322, 318), (314, 312, 321, 320), (318, 322, 323, 316), (324, 325, 327, 326), (326, 327, 331, 330), (330, 331, 329, 328), (328, 329, 325, 324), (326, 330, 328, 324), (331, 327, 325, 329), (332, 334, 335, 333), (337, 338, 339, 336), (333, 335, 339, 338), (334, 332, 337, 336), (335, 334, 336, 339), (332, 333, 338, 337), (342, 340, 341, 343), (345, 344, 347, 346), (341, 340, 346, 347), (340, 342, 345, 346), (343, 341, 347, 344), (342, 343, 344, 345), (348, 349, 351, 350), (350, 351, 355, 354), (354, 355, 353, 352), (352, 353, 349, 348), (350, 354, 352, 348), (355, 351, 349, 353), (356, 357, 359, 358), (358, 359, 363, 362), (362, 363, 361, 360), (360, 361, 357, 356), (358, 362, 360, 356), (363, 359, 357, 361), (364, 365, 367, 366), (366, 367, 371, 370), (370, 371, 369, 368), (368, 369, 365, 364), (366, 370, 368, 364), (371, 367, 365, 369), (372, 373, 375, 374), (374, 375, 379, 378), (378, 379, 377, 376), (376, 377, 373, 372), (374, 378, 376, 372), (379, 375, 373, 377)])
_uv = me_cube_005.uv_layers.new(name='UVMap')
_uv.uv.foreach_set('vector', [0.375, 0.0, 0.625, 0.0, 0.625, 0.25, 0.375, 0.25, 0.375, 0.25, 0.625, 0.25, 0.625, 0.5, 0.375, 0.5, 0.375, 0.5, 0.625, 0.5, 0.625, 0.75, 0.375, 0.75, 0.375, 0.75, 0.625, 0.75, 0.625, 1.0, 0.375, 1.0, 0.125, 0.5, 0.375, 0.5, 0.375, 0.75, 0.125, 0.75, 0.625, 0.5, 0.875, 0.5, 0.875, 0.75, 0.625, 0.75, 0.5, 0.5, 0.5, 0.75, 0.625, 0.75, 0.625, 0.5, 0.5, 0.5, 0.625, 0.5, 0.625, 0.75, 0.5, 0.75, 0.625, 0.5, 0.625, 0.75, 0.625, 0.75, 0.625, 0.5, 0.5, 0.5, 0.625, 0.5, 0.625, 0.5, 0.5, 0.5, 0.5, 0.75, 0.375, 0.75, 0.375, 0.75, 0.5, 0.75, 0.375, 0.75, 0.375, 0.5, 0.375, 0.5, 0.375, 0.75, 0.625, 0.75, 0.5, 0.75, 0.5, 0.75, 0.625, 0.75, 0.375, 0.5, 0.5, 0.5, 0.5, 0.5, 0.375, 0.5, 0.375, 0.5, 0.375, 0.75, 0.5, 0.75, 0.5, 0.5, 0.375, 0.5, 0.5, 0.5, 0.5, 0.75, 0.375, 0.75, 0.375, 0.0, 0.625, 0.0, 0.625, 0.25, 0.375, 0.25, 0.375, 0.25, 0.625, 0.25, 0.625, 0.5, 0.375, 0.5, 0.375, 0.5, 0.625, 0.5, 0.625, 0.75, 0.375, 0.75, 0.375, 0.75, 0.625, 0.75, 0.625, 1.0, 0.375, 1.0, 0.125, 0.5, 0.375, 0.5, 0.375, 0.75, 0.125, 0.75, 0.625, 0.5, 0.875, 0.5, 0.875, 0.75, 0.625, 0.75, 0.375, 0.0, 0.375, 0.25, 0.625, 0.25, 0.625, 0.0, 0.375, 0.0, 0.625, 0.0, 0.625, 0.25, 0.375, 0.25, 0.625, 0.0, 0.625, 0.25, 0.625, 0.25, 0.625, 0.0, 0.375, 0.25, 0.375, 0.0, 0.375, 0.0, 0.375, 0.25, 0.625, 0.25, 0.375, 0.25, 0.375, 0.25, 0.625, 0.25, 0.375, 0.0, 0.625, 0.0, 0.625, 0.0, 0.375, 0.0, 0.375, 0.5, 0.375, 0.75, 0.625, 0.75, 0.625, 0.5, 0.375, 0.5, 0.625, 0.5, 0.625, 0.75, 0.375, 0.75, 0.625, 0.75, 0.375, 0.75, 0.375, 0.75, 0.625, 0.75, 0.375, 0.75, 0.375, 0.5, 0.375, 0.5, 0.375, 0.75, 0.625, 0.5, 0.625, 0.75, 0.625, 0.75, 0.625, 0.5, 0.375, 0.5, 0.625, 0.5, 0.625, 0.5, 0.375, 0.5, 0.375, 0.0, 0.625, 0.0, 0.625, 0.25, 0.375, 0.25, 0.375, 0.25, 0.625, 0.25, 0.625, 0.5, 0.375, 0.5, 0.375, 0.5, 0.625, 0.5, 0.625, 0.75, 0.375, 0.75, 0.375, 0.75, 0.625, 0.75, 0.625, 1.0, 0.375, 1.0, 0.125, 0.5, 0.375, 0.5, 0.375, 0.75, 0.125, 0.75, 0.625, 0.5, 0.875, 0.5, 0.875, 0.75, 0.625, 0.75, 0.375, 0.0, 0.625, 0.0, 0.625, 0.25, 0.375, 0.25, 0.375, 0.25, 0.625, 0.25, 0.625, 0.5, 0.375, 0.5, 0.375, 0.5, 0.625, 0.5, 0.625, 0.75, 0.375, 0.75, 0.375, 0.75, 0.625, 0.75, 0.625, 1.0, 0.375, 1.0, 0.125, 0.5, 0.375, 0.5, 0.375, 0.75, 0.125, 0.75, 0.625, 0.5, 0.875, 0.5, 0.875, 0.75, 0.625, 0.75, 0.375, 0.0, 0.625, 0.0, 0.625, 0.25, 0.375, 0.25, 0.375, 0.25, 0.625, 0.25, 0.625, 0.5, 0.375, 0.5, 0.375, 0.5, 0.625, 0.5, 0.625, 0.75, 0.375, 0.75, 0.375, 0.75, 0.625, 0.75, 0.625, 1.0, 0.375, 1.0, 0.125, 0.5, 0.375, 0.5, 0.375, 0.75, 0.125, 0.75, 0.625, 0.5, 0.875, 0.5, 0.875, 0.75, 0.625, 0.75, 0.375, 0.0, 0.625, 0.0, 0.625, 0.25, 0.375, 0.25, 0.375, 0.25, 0.625, 0.25, 0.625, 0.5, 0.375, 0.5, 0.375, 0.5, 0.625, 0.5, 0.625, 0.75, 0.375, 0.75, 0.375, 0.75, 0.625, 0.75, 0.625, 1.0, 0.375, 1.0, 0.125, 0.5, 0.375, 0.5, 0.375, 0.75, 0.125, 0.75, 0.625, 0.5, 0.875, 0.5, 0.875, 0.75, 0.625, 0.75, 0.375, 0.0, 0.625, 0.0, 0.625, 0.25, 0.375, 0.25, 0.375, 0.25, 0.625, 0.25, 0.625, 0.5, 0.375, 0.5, 0.375, 0.5, 0.625, 0.5, 0.625, 0.75, 0.375, 0.75, 0.375, 0.75, 0.625, 0.75, 0.625, 1.0, 0.375, 1.0, 0.125, 0.5, 0.375, 0.5, 0.375, 0.75, 0.125, 0.75, 0.625, 0.5, 0.875, 0.5, 0.875, 0.75, 0.625, 0.75, 0.5, 0.5, 0.5, 0.75, 0.625, 0.75, 0.625, 0.5, 0.5, 0.5, 0.625, 0.5, 0.625, 0.75, 0.5, 0.75, 0.625, 0.5, 0.625, 0.75, 0.625, 0.75, 0.625, 0.5, 0.5, 0.5, 0.625, 0.5, 0.625, 0.5, 0.5, 0.5, 0.5, 0.75, 0.375, 0.75, 0.375, 0.75, 0.5, 0.75, 0.375, 0.75, 0.375, 0.5, 0.375, 0.5, 0.375, 0.75, 0.625, 0.75, 0.5, 0.75, 0.5, 0.75, 0.625, 0.75, 0.375, 0.5, 0.5, 0.5, 0.5, 0.5, 0.375, 0.5, 0.375, 0.5, 0.375, 0.75, 0.5, 0.75, 0.5, 0.5, 0.375, 0.5, 0.5, 0.5, 0.5, 0.75, 0.375, 0.75, 0.375, 0.0, 0.625, 0.0, 0.625, 0.25, 0.375, 0.25, 0.375, 0.25, 0.625, 0.25, 0.625, 0.5, 0.375, 0.5, 0.375, 0.5, 0.625, 0.5, 0.625, 0.75, 0.375, 0.75, 0.375, 0.75, 0.625, 0.75, 0.625, 1.0, 0.375, 1.0, 0.125, 0.5, 0.375, 0.5, 0.375, 0.75, 0.125, 0.75, 0.625, 0.5, 0.875, 0.5, 0.875, 0.75, 0.625, 0.75, 0.375, 0.0, 0.375, 0.25, 0.625, 0.25, 0.625, 0.0, 0.375, 0.0, 0.625, 0.0, 0.625, 0.25, 0.375, 0.25, 0.625, 0.0, 0.625, 0.25, 0.625, 0.25, 0.625, 0.0, 0.375, 0.25, 0.375, 0.0, 0.375, 0.0, 0.375, 0.25, 0.625, 0.25, 0.375, 0.25, 0.375, 0.25, 0.625, 0.25, 0.375, 0.0, 0.625, 0.0, 0.625, 0.0, 0.375, 0.0, 0.375, 0.5, 0.375, 0.75, 0.625, 0.75, 0.625, 0.5, 0.375, 0.5, 0.625, 0.5, 0.625, 0.75, 0.375, 0.75, 0.625, 0.75, 0.375, 0.75, 0.375, 0.75, 0.625, 0.75, 0.375, 0.75, 0.375, 0.5, 0.375, 0.5, 0.375, 0.75, 0.625, 0.5, 0.625, 0.75, 0.625, 0.75, 0.625, 0.5, 0.375, 0.5, 0.625, 0.5, 0.625, 0.5, 0.375, 0.5, 0.375, 0.0, 0.625, 0.0, 0.625, 0.25, 0.375, 0.25, 0.375, 0.25, 0.625, 0.25, 0.625, 0.5, 0.375, 0.5, 0.375, 0.5, 0.625, 0.5, 0.625, 0.75, 0.375, 0.75, 0.375, 0.75, 0.625, 0.75, 0.625, 1.0, 0.375, 1.0, 0.125, 0.5, 0.375, 0.5, 0.375, 0.75, 0.125, 0.75, 0.625, 0.5, 0.875, 0.5, 0.875, 0.75, 0.625, 0.75, 0.375, 0.0, 0.625, 0.0, 0.625, 0.25, 0.375, 0.25, 0.375, 0.25, 0.625, 0.25, 0.625, 0.5, 0.375, 0.5, 0.375, 0.5, 0.625, 0.5, 0.625, 0.75, 0.375, 0.75, 0.375, 0.75, 0.625, 0.75, 0.625, 1.0, 0.375, 1.0, 0.125, 0.5, 0.375, 0.5, 0.375, 0.75, 0.125, 0.75, 0.625, 0.5, 0.875, 0.5, 0.875, 0.75, 0.625, 0.75, 0.375, 0.0, 0.625, 0.0, 0.625, 0.25, 0.375, 0.25, 0.375, 0.25, 0.625, 0.25, 0.625, 0.5, 0.375, 0.5, 0.375, 0.5, 0.625, 0.5, 0.625, 0.75, 0.375, 0.75, 0.375, 0.75, 0.625, 0.75, 0.625, 1.0, 0.375, 1.0, 0.125, 0.5, 0.375, 0.5, 0.375, 0.75, 0.125, 0.75, 0.625, 0.5, 0.875, 0.5, 0.875, 0.75, 0.625, 0.75, 0.375, 0.0, 0.625, 0.0, 0.625, 0.25, 0.375, 0.25, 0.375, 0.25, 0.625, 0.25, 0.625, 0.5, 0.375, 0.5, 0.375, 0.5, 0.625, 0.5, 0.625, 0.75, 0.375, 0.75, 0.375, 0.75, 0.625, 0.75, 0.625, 1.0, 0.375, 1.0, 0.125, 0.5, 0.375, 0.5, 0.375, 0.75, 0.125, 0.75, 0.625, 0.5, 0.875, 0.5, 0.875, 0.75, 0.625, 0.75, 0.375, 0.0, 0.625, 0.0, 0.625, 0.25, 0.375, 0.25, 0.375, 0.25, 0.625, 0.25, 0.625, 0.5, 0.375, 0.5, 0.375, 0.5, 0.625, 0.5, 0.625, 0.75, 0.375, 0.75, 0.375, 0.75, 0.625, 0.75, 0.625, 1.0, 0.375, 1.0, 0.125, 0.5, 0.375, 0.5, 0.375, 0.75, 0.125, 0.75, 0.625, 0.5, 0.875, 0.5, 0.875, 0.75, 0.625, 0.75, 0.5, 0.5, 0.5, 0.75, 0.625, 0.75, 0.625, 0.5, 0.5, 0.5, 0.625, 0.5, 0.625, 0.75, 0.5, 0.75, 0.625, 0.5, 0.625, 0.75, 0.625, 0.75, 0.625, 0.5, 0.5, 0.5, 0.625, 0.5, 0.625, 0.5, 0.5, 0.5, 0.5, 0.75, 0.375, 0.75, 0.375, 0.75, 0.5, 0.75, 0.375, 0.75, 0.375, 0.5, 0.375, 0.5, 0.375, 0.75, 0.625, 0.75, 0.5, 0.75, 0.5, 0.75, 0.625, 0.75, 0.375, 0.5, 0.5, 0.5, 0.5, 0.5, 0.375, 0.5, 0.375, 0.5, 0.375, 0.75, 0.5, 0.75, 0.5, 0.5, 0.375, 0.5, 0.5, 0.5, 0.5, 0.75, 0.375, 0.75, 0.375, 0.0, 0.625, 0.0, 0.625, 0.25, 0.375, 0.25, 0.375, 0.25, 0.625, 0.25, 0.625, 0.5, 0.375, 0.5, 0.375, 0.5, 0.625, 0.5, 0.625, 0.75, 0.375, 0.75, 0.375, 0.75, 0.625, 0.75, 0.625, 1.0, 0.375, 1.0, 0.125, 0.5, 0.375, 0.5, 0.375, 0.75, 0.125, 0.75, 0.625, 0.5, 0.875, 0.5, 0.875, 0.75, 0.625, 0.75, 0.375, 0.0, 0.375, 0.25, 0.625, 0.25, 0.625, 0.0, 0.375, 0.0, 0.625, 0.0, 0.625, 0.25, 0.375, 0.25, 0.625, 0.0, 0.625, 0.25, 0.625, 0.25, 0.625, 0.0, 0.375, 0.25, 0.375, 0.0, 0.375, 0.0, 0.375, 0.25, 0.625, 0.25, 0.375, 0.25, 0.375, 0.25, 0.625, 0.25, 0.375, 0.0, 0.625, 0.0, 0.625, 0.0, 0.375, 0.0, 0.375, 0.5, 0.375, 0.75, 0.625, 0.75, 0.625, 0.5, 0.375, 0.5, 0.625, 0.5, 0.625, 0.75, 0.375, 0.75, 0.625, 0.75, 0.375, 0.75, 0.375, 0.75, 0.625, 0.75, 0.375, 0.75, 0.375, 0.5, 0.375, 0.5, 0.375, 0.75, 0.625, 0.5, 0.625, 0.75, 0.625, 0.75, 0.625, 0.5, 0.375, 0.5, 0.625, 0.5, 0.625, 0.5, 0.375, 0.5, 0.375, 0.0, 0.625, 0.0, 0.625, 0.25, 0.375, 0.25, 0.375, 0.25, 0.625, 0.25, 0.625, 0.5, 0.375, 0.5, 0.375, 0.5, 0.625, 0.5, 0.625, 0.75, 0.375, 0.75, 0.375, 0.75, 0.625, 0.75, 0.625, 1.0, 0.375, 1.0, 0.125, 0.5, 0.375, 0.5, 0.375, 0.75, 0.125, 0.75, 0.625, 0.5, 0.875, 0.5, 0.875, 0.75, 0.625, 0.75, 0.375, 0.0, 0.625, 0.0, 0.625, 0.25, 0.375, 0.25, 0.375, 0.25, 0.625, 0.25, 0.625, 0.5, 0.375, 0.5, 0.375, 0.5, 0.625, 0.5, 0.625, 0.75, 0.375, 0.75, 0.375, 0.75, 0.625, 0.75, 0.625, 1.0, 0.375, 1.0, 0.125, 0.5, 0.375, 0.5, 0.375, 0.75, 0.125, 0.75, 0.625, 0.5, 0.875, 0.5, 0.875, 0.75, 0.625, 0.75, 0.375, 0.0, 0.625, 0.0, 0.625, 0.25, 0.375, 0.25, 0.375, 0.25, 0.625, 0.25, 0.625, 0.5, 0.375, 0.5, 0.375, 0.5, 0.625, 0.5, 0.625, 0.75, 0.375, 0.75, 0.375, 0.75, 0.625, 0.75, 0.625, 1.0, 0.375, 1.0, 0.125, 0.5, 0.375, 0.5, 0.375, 0.75, 0.125, 0.75, 0.625, 0.5, 0.875, 0.5, 0.875, 0.75, 0.625, 0.75, 0.375, 0.0, 0.625, 0.0, 0.625, 0.25, 0.375, 0.25, 0.375, 0.25, 0.625, 0.25, 0.625, 0.5, 0.375, 0.5, 0.375, 0.5, 0.625, 0.5, 0.625, 0.75, 0.375, 0.75, 0.375, 0.75, 0.625, 0.75, 0.625, 1.0, 0.375, 1.0, 0.125, 0.5, 0.375, 0.5, 0.375, 0.75, 0.125, 0.75, 0.625, 0.5, 0.875, 0.5, 0.875, 0.75, 0.625, 0.75, 0.375, 0.0, 0.625, 0.0, 0.625, 0.25, 0.375, 0.25, 0.375, 0.25, 0.625, 0.25, 0.625, 0.5, 0.375, 0.5, 0.375, 0.5, 0.625, 0.5, 0.625, 0.75, 0.375, 0.75, 0.375, 0.75, 0.625, 0.75, 0.625, 1.0, 0.375, 1.0, 0.125, 0.5, 0.375, 0.5, 0.375, 0.75, 0.125, 0.75, 0.625, 0.5, 0.875, 0.5, 0.875, 0.75, 0.625, 0.75, 0.5, 0.5, 0.5, 0.75, 0.625, 0.75, 0.625, 0.5, 0.5, 0.5, 0.625, 0.5, 0.625, 0.75, 0.5, 0.75, 0.625, 0.5, 0.625, 0.75, 0.625, 0.75, 0.625, 0.5, 0.5, 0.5, 0.625, 0.5, 0.625, 0.5, 0.5, 0.5, 0.5, 0.75, 0.375, 0.75, 0.375, 0.75, 0.5, 0.75, 0.375, 0.75, 0.375, 0.5, 0.375, 0.5, 0.375, 0.75, 0.625, 0.75, 0.5, 0.75, 0.5, 0.75, 0.625, 0.75, 0.375, 0.5, 0.5, 0.5, 0.5, 0.5, 0.375, 0.5, 0.375, 0.5, 0.375, 0.75, 0.5, 0.75, 0.5, 0.5, 0.375, 0.5, 0.5, 0.5, 0.5, 0.75, 0.375, 0.75, 0.375, 0.0, 0.625, 0.0, 0.625, 0.25, 0.375, 0.25, 0.375, 0.25, 0.625, 0.25, 0.625, 0.5, 0.375, 0.5, 0.375, 0.5, 0.625, 0.5, 0.625, 0.75, 0.375, 0.75, 0.375, 0.75, 0.625, 0.75, 0.625, 1.0, 0.375, 1.0, 0.125, 0.5, 0.375, 0.5, 0.375, 0.75, 0.125, 0.75, 0.625, 0.5, 0.875, 0.5, 0.875, 0.75, 0.625, 0.75, 0.375, 0.0, 0.375, 0.25, 0.625, 0.25, 0.625, 0.0, 0.375, 0.0, 0.625, 0.0, 0.625, 0.25, 0.375, 0.25, 0.625, 0.0, 0.625, 0.25, 0.625, 0.25, 0.625, 0.0, 0.375, 0.25, 0.375, 0.0, 0.375, 0.0, 0.375, 0.25, 0.625, 0.25, 0.375, 0.25, 0.375, 0.25, 0.625, 0.25, 0.375, 0.0, 0.625, 0.0, 0.625, 0.0, 0.375, 0.0, 0.375, 0.5, 0.375, 0.75, 0.625, 0.75, 0.625, 0.5, 0.375, 0.5, 0.625, 0.5, 0.625, 0.75, 0.375, 0.75, 0.625, 0.75, 0.375, 0.75, 0.375, 0.75, 0.625, 0.75, 0.375, 0.75, 0.375, 0.5, 0.375, 0.5, 0.375, 0.75, 0.625, 0.5, 0.625, 0.75, 0.625, 0.75, 0.625, 0.5, 0.375, 0.5, 0.625, 0.5, 0.625, 0.5, 0.375, 0.5, 0.375, 0.0, 0.625, 0.0, 0.625, 0.25, 0.375, 0.25, 0.375, 0.25, 0.625, 0.25, 0.625, 0.5, 0.375, 0.5, 0.375, 0.5, 0.625, 0.5, 0.625, 0.75, 0.375, 0.75, 0.375, 0.75, 0.625, 0.75, 0.625, 1.0, 0.375, 1.0, 0.125, 0.5, 0.375, 0.5, 0.375, 0.75, 0.125, 0.75, 0.625, 0.5, 0.875, 0.5, 0.875, 0.75, 0.625, 0.75, 0.375, 0.0, 0.625, 0.0, 0.625, 0.25, 0.375, 0.25, 0.375, 0.25, 0.625, 0.25, 0.625, 0.5, 0.375, 0.5, 0.375, 0.5, 0.625, 0.5, 0.625, 0.75, 0.375, 0.75, 0.375, 0.75, 0.625, 0.75, 0.625, 1.0, 0.375, 1.0, 0.125, 0.5, 0.375, 0.5, 0.375, 0.75, 0.125, 0.75, 0.625, 0.5, 0.875, 0.5, 0.875, 0.75, 0.625, 0.75, 0.375, 0.0, 0.625, 0.0, 0.625, 0.25, 0.375, 0.25, 0.375, 0.25, 0.625, 0.25, 0.625, 0.5, 0.375, 0.5, 0.375, 0.5, 0.625, 0.5, 0.625, 0.75, 0.375, 0.75, 0.375, 0.75, 0.625, 0.75, 0.625, 1.0, 0.375, 1.0, 0.125, 0.5, 0.375, 0.5, 0.375, 0.75, 0.125, 0.75, 0.625, 0.5, 0.875, 0.5, 0.875, 0.75, 0.625, 0.75, 0.375, 0.0, 0.625, 0.0, 0.625, 0.25, 0.375, 0.25, 0.375, 0.25, 0.625, 0.25, 0.625, 0.5, 0.375, 0.5, 0.375, 0.5, 0.625, 0.5, 0.625, 0.75, 0.375, 0.75, 0.375, 0.75, 0.625, 0.75, 0.625, 1.0, 0.375, 1.0, 0.125, 0.5, 0.375, 0.5, 0.375, 0.75, 0.125, 0.75, 0.625, 0.5, 0.875, 0.5, 0.875, 0.75, 0.625, 0.75, 0.375, 0.0, 0.625, 0.0, 0.625, 0.25, 0.375, 0.25, 0.375, 0.25, 0.625, 0.25, 0.625, 0.5, 0.375, 0.5, 0.375, 0.5, 0.625, 0.5, 0.625, 0.75, 0.375, 0.75, 0.375, 0.75, 0.625, 0.75, 0.625, 1.0, 0.375, 1.0, 0.125, 0.5, 0.375, 0.5, 0.375, 0.75, 0.125, 0.75, 0.625, 0.5, 0.875, 0.5, 0.875, 0.75, 0.625, 0.75, 0.5, 0.5, 0.5, 0.75, 0.625, 0.75, 0.625, 0.5, 0.5, 0.5, 0.625, 0.5, 0.625, 0.75, 0.5, 0.75, 0.625, 0.5, 0.625, 0.75, 0.625, 0.75, 0.625, 0.5, 0.5, 0.5, 0.625, 0.5, 0.625, 0.5, 0.5, 0.5, 0.5, 0.75, 0.375, 0.75, 0.375, 0.75, 0.5, 0.75, 0.375, 0.75, 0.375, 0.5, 0.375, 0.5, 0.375, 0.75, 0.625, 0.75, 0.5, 0.75, 0.5, 0.75, 0.625, 0.75, 0.375, 0.5, 0.5, 0.5, 0.5, 0.5, 0.375, 0.5, 0.375, 0.5, 0.375, 0.75, 0.5, 0.75, 0.5, 0.5, 0.375, 0.5, 0.5, 0.5, 0.5, 0.75, 0.375, 0.75, 0.375, 0.0, 0.625, 0.0, 0.625, 0.25, 0.375, 0.25, 0.375, 0.25, 0.625, 0.25, 0.625, 0.5, 0.375, 0.5, 0.375, 0.5, 0.625, 0.5, 0.625, 0.75, 0.375, 0.75, 0.375, 0.75, 0.625, 0.75, 0.625, 1.0, 0.375, 1.0, 0.125, 0.5, 0.375, 0.5, 0.375, 0.75, 0.125, 0.75, 0.625, 0.5, 0.875, 0.5, 0.875, 0.75, 0.625, 0.75, 0.375, 0.0, 0.375, 0.25, 0.625, 0.25, 0.625, 0.0, 0.375, 0.0, 0.625, 0.0, 0.625, 0.25, 0.375, 0.25, 0.625, 0.0, 0.625, 0.25, 0.625, 0.25, 0.625, 0.0, 0.375, 0.25, 0.375, 0.0, 0.375, 0.0, 0.375, 0.25, 0.625, 0.25, 0.375, 0.25, 0.375, 0.25, 0.625, 0.25, 0.375, 0.0, 0.625, 0.0, 0.625, 0.0, 0.375, 0.0, 0.375, 0.5, 0.375, 0.75, 0.625, 0.75, 0.625, 0.5, 0.375, 0.5, 0.625, 0.5, 0.625, 0.75, 0.375, 0.75, 0.625, 0.75, 0.375, 0.75, 0.375, 0.75, 0.625, 0.75, 0.375, 0.75, 0.375, 0.5, 0.375, 0.5, 0.375, 0.75, 0.625, 0.5, 0.625, 0.75, 0.625, 0.75, 0.625, 0.5, 0.375, 0.5, 0.625, 0.5, 0.625, 0.5, 0.375, 0.5, 0.375, 0.0, 0.625, 0.0, 0.625, 0.25, 0.375, 0.25, 0.375, 0.25, 0.625, 0.25, 0.625, 0.5, 0.375, 0.5, 0.375, 0.5, 0.625, 0.5, 0.625, 0.75, 0.375, 0.75, 0.375, 0.75, 0.625, 0.75, 0.625, 1.0, 0.375, 1.0, 0.125, 0.5, 0.375, 0.5, 0.375, 0.75, 0.125, 0.75, 0.625, 0.5, 0.875, 0.5, 0.875, 0.75, 0.625, 0.75, 0.375, 0.0, 0.625, 0.0, 0.625, 0.25, 0.375, 0.25, 0.375, 0.25, 0.625, 0.25, 0.625, 0.5, 0.375, 0.5, 0.375, 0.5, 0.625, 0.5, 0.625, 0.75, 0.375, 0.75, 0.375, 0.75, 0.625, 0.75, 0.625, 1.0, 0.375, 1.0, 0.125, 0.5, 0.375, 0.5, 0.375, 0.75, 0.125, 0.75, 0.625, 0.5, 0.875, 0.5, 0.875, 0.75, 0.625, 0.75, 0.375, 0.0, 0.625, 0.0, 0.625, 0.25, 0.375, 0.25, 0.375, 0.25, 0.625, 0.25, 0.625, 0.5, 0.375, 0.5, 0.375, 0.5, 0.625, 0.5, 0.625, 0.75, 0.375, 0.75, 0.375, 0.75, 0.625, 0.75, 0.625, 1.0, 0.375, 1.0, 0.125, 0.5, 0.375, 0.5, 0.375, 0.75, 0.125, 0.75, 0.625, 0.5, 0.875, 0.5, 0.875, 0.75, 0.625, 0.75, 0.375, 0.0, 0.625, 0.0, 0.625, 0.25, 0.375, 0.25, 0.375, 0.25, 0.625, 0.25, 0.625, 0.5, 0.375, 0.5, 0.375, 0.5, 0.625, 0.5, 0.625, 0.75, 0.375, 0.75, 0.375, 0.75, 0.625, 0.75, 0.625, 1.0, 0.375, 1.0, 0.125, 0.5, 0.375, 0.5, 0.375, 0.75, 0.125, 0.75, 0.625, 0.5, 0.875, 0.5, 0.875, 0.75, 0.625, 0.75])
me_cube_005.use_remesh_fix_poles = True
me_cube_005.use_remesh_preserve_attributes = False
me_cube_005.update()

# ---- objects
ob_plane = bpy.data.objects.new('Plane', me_plane_002)
ob_cube = bpy.data.objects.new('Cube', me_cube_003)
ob_cube_001 = bpy.data.objects.new('Cube.001', me_cube_004)
ob_cube_002 = bpy.data.objects.new('Cube.002', me_cube_005)

# ---- transforms, parenting, visibility, modifiers, constraints
ob_plane.location = (0.0, 0.0, 0.0)
ob_cube.location = (55.28, 30.38, 29.21)
ob_cube_001.location = (-134.2, 14.08, 29.57)
ob_cube_002.location = (-82.09, 11.19, 29.21)

# ---- collection membership
col_collection.objects.link(ob_plane)
col_collection.objects.link(ob_cube)
col_collection.objects.link(ob_cube_001)
col_collection.objects.link(ob_cube_002)

# ---- scene / render settings (as saved in the file)
scene.frame_start = 1; scene.frame_end = 250; scene.frame_set(1)
scene.render.engine = 'BLENDER_EEVEE_NEXT'
scene.cycles.use_denoising = False
scene.cycles.samples = 128
scene.cycles.sampling_pattern = 'TABULATED_SOBOL'
scene.cycles.use_adaptive_sampling = False
scene.cycles.use_light_tree = False
scene.view_settings.view_transform = 'Filmic'
bpy.context.view_layer.update()

# ---- added for rendering (the .blend has no active camera and no usable light): camera, sun
cam_auto = bpy.data.cameras.new('AutoCamera')
cam_auto.lens = 50.0
cam_auto.sensor_width = 36.0
cam_auto.clip_end = 7444.47
ob_auto_camera = bpy.data.objects.new('AutoCamera', cam_auto)
scene.collection.objects.link(ob_auto_camera)
ob_auto_camera.location = (342.209, -375.864, 364.259)
ob_auto_camera.rotation_euler = (1.09748, -7.21219e-08, 0.694738)
scene.camera = ob_auto_camera
light_auto_sun = bpy.data.lights.new('AutoSun', 'SUN')
light_auto_sun.energy = 3.0
light_auto_sun.angle = 0.0523599
ob_auto_sun = bpy.data.objects.new('AutoSun', light_auto_sun)
scene.collection.objects.link(ob_auto_sun)
ob_auto_sun.rotation_euler = (0.872665, 0.174533, 0.523599)
bpy.context.view_layer.update()
